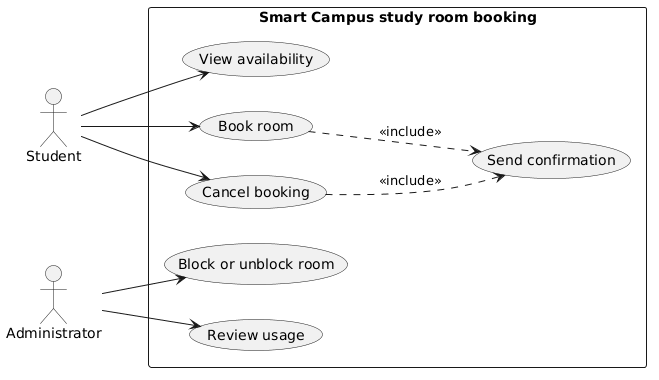

The diagram above was rendered by PlantUML. Its source (embedded in the PNG):
@startuml
left to right direction

actor Student
actor Administrator

rectangle "Smart Campus study room booking" {
  usecase "View availability"      as UC01
  usecase "Book room"              as UC02
  usecase "Cancel booking"         as UC03
  usecase "Block or unblock room"  as UC04
  usecase "Review usage"           as UC05
  usecase "Send confirmation"      as UC06

  UC02 ..> UC06 : <<include>>
  UC03 ..> UC06 : <<include>>
}

Student --> UC01
Student --> UC02
Student --> UC03

Administrator --> UC04
Administrator --> UC05
@enduml